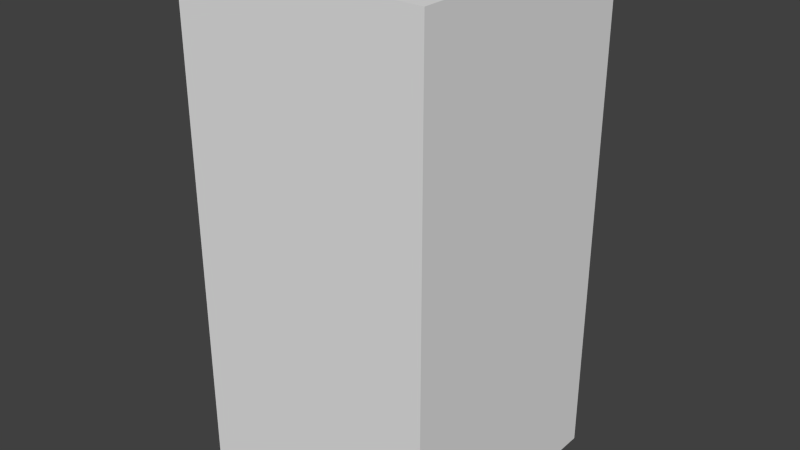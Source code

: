 # Source: yellowAxesSix.blend  (saved by Blender 2.68.0; exported with 4.5.12 LTS)
import bpy
from mathutils import Matrix  # noqa: F401  (used for matrix-valued properties, if any)

bpy.ops.wm.read_factory_settings(use_empty=True)
scene = bpy.context.scene
scene.name = 'Scene'

# ---- collections
col_collection_1 = bpy.data.collections.new('Collection 1'); scene.collection.children.link(col_collection_1)

# ---- world
world_world = bpy.data.worlds.new('World'); scene.world = world_world
world_world.color = (0.05088, 0.05088, 0.05088)
world_world.use_sun_shadow = False
world_world.sun_shadow_jitter_overblur = 0.0
world_world.cycles.sampling_method = 'MANUAL'
world_world.cycles.sample_map_resolution = 256

# ---- meshes
me_yellowaxessix = bpy.data.meshes.new('yellowAxesSix')
me_yellowaxessix.from_pydata([(-0.5, -0.5, -1.0), (-0.5, 0.5, -1.0), (0.5, 0.5, -1.0), (0.5, -0.5, -1.0), (-0.5, -0.5, 1.0), (-0.5, 0.5, 1.0), (0.5, 0.5, 1.0), (0.5, -0.5, 1.0)], [], [(4, 5, 1, 0), (5, 6, 2, 1), (6, 7, 3, 2), (7, 4, 0, 3), (0, 1, 2, 3), (7, 6, 5, 4)])
me_yellowaxessix.use_remesh_preserve_volume = False
me_yellowaxessix.use_remesh_preserve_attributes = False
me_yellowaxessix.use_mirror_vertex_groups = False
me_yellowaxessix.update()

# ---- objects
ob_yellowaxessix = bpy.data.objects.new('yellowAxesSix', me_yellowaxessix)

# ---- transforms, parenting, visibility, modifiers, constraints
ob_yellowaxessix.location = (0.0, 0.0, 0.0)
ob_yellowaxessix.lineart.crease_threshold = 0.0

# ---- collection membership
col_collection_1.objects.link(ob_yellowaxessix)

# ---- scene / render settings (as saved in the file)
scene.frame_start = 1; scene.frame_end = 250; scene.frame_set(1)
scene.render.engine = 'BLENDER_EEVEE_NEXT'
scene.render.image_settings.color_mode = 'RGB'
scene.render.image_settings.compression = 90
scene.render.resolution_percentage = 50
scene.render.dither_intensity = 0.0
scene.cycles.use_denoising = False
scene.cycles.samples = 10
scene.cycles.sampling_pattern = 'TABULATED_SOBOL'
scene.cycles.light_sampling_threshold = 0.0
scene.cycles.use_adaptive_sampling = False
scene.cycles.use_light_tree = False
scene.cycles.blur_glossy = 0.0
scene.cycles.volume_bounces = 1
scene.cycles.pixel_filter_type = 'GAUSSIAN'
scene.cycles.sample_clamp_indirect = 0.0
scene.view_settings.view_transform = 'Standard'
bpy.context.view_layer.update()

# ---- added for rendering (the .blend has no active camera and no usable light): camera, sun
cam_auto = bpy.data.cameras.new('AutoCamera')
cam_auto.lens = 50.0
cam_auto.sensor_width = 36.0
cam_auto.clip_end = 1000.0
ob_auto_camera = bpy.data.objects.new('AutoCamera', cam_auto)
scene.collection.objects.link(ob_auto_camera)
ob_auto_camera.location = (2.26633, -2.71959, 1.81306)
ob_auto_camera.rotation_euler = (1.09748, -7.21219e-08, 0.694738)
scene.camera = ob_auto_camera
light_auto_sun = bpy.data.lights.new('AutoSun', 'SUN')
light_auto_sun.energy = 3.0
light_auto_sun.angle = 0.0523599
ob_auto_sun = bpy.data.objects.new('AutoSun', light_auto_sun)
scene.collection.objects.link(ob_auto_sun)
ob_auto_sun.rotation_euler = (0.872665, 0.174533, 0.523599)
bpy.context.view_layer.update()
